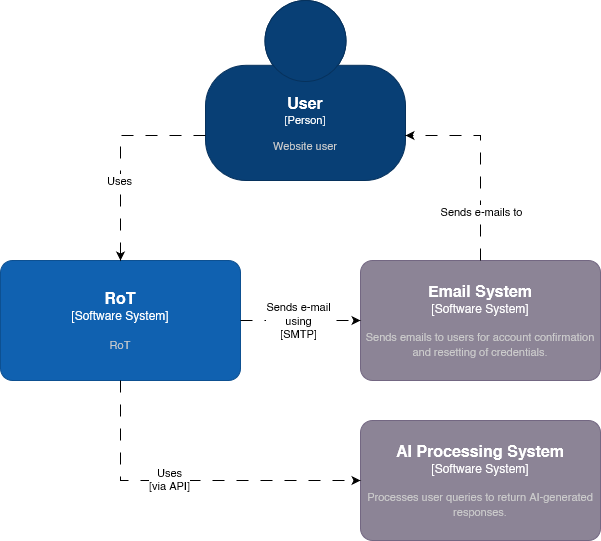

The diagram above was exported from draw.io. Its source (the exported page's mxGraphModel, read from the mxfile embedded in the PNG):
<mxGraphModel dx="1514" dy="694" grid="1" gridSize="10" guides="1" tooltips="1" connect="1" arrows="1" fold="1" page="1" pageScale="1" pageWidth="850" pageHeight="1100" math="0" shadow="0">
  <root>
    <mxCell id="0" />
    <mxCell id="1" parent="0" />
    <object placeholders="1" c4Name="User" c4Type="Person" c4Description="Website user" label="&lt;font style=&quot;font-size: 16px&quot;&gt;&lt;b&gt;%c4Name%&lt;/b&gt;&lt;/font&gt;&lt;div&gt;[%c4Type%]&lt;/div&gt;&lt;br&gt;&lt;div&gt;&lt;font style=&quot;font-size: 11px&quot;&gt;&lt;font color=&quot;#cccccc&quot;&gt;%c4Description%&lt;/font&gt;&lt;/div&gt;" id="ZT1rGGutDDCNU2ZuEbx1-1">
      <mxCell style="html=1;fontSize=11;dashed=0;whiteSpace=wrap;fillColor=#083F75;strokeColor=#06315C;fontColor=#ffffff;shape=mxgraph.c4.person2;align=center;metaEdit=1;points=[[0.5,0,0],[1,0.5,0],[1,0.75,0],[0.75,1,0],[0.5,1,0],[0.25,1,0],[0,0.75,0],[0,0.5,0]];resizable=0;" parent="1" vertex="1">
        <mxGeometry x="325" y="100" width="200" height="180" as="geometry" />
      </mxCell>
    </object>
    <object placeholders="1" c4Name="Email System" c4Type="Software System" c4Description="Sends emails to users for account confirmation and resetting of credentials." label="&lt;font style=&quot;font-size: 16px&quot;&gt;&lt;b&gt;%c4Name%&lt;/b&gt;&lt;/font&gt;&lt;div&gt;[%c4Type%]&lt;/div&gt;&lt;br&gt;&lt;div&gt;&lt;font style=&quot;font-size: 11px&quot;&gt;&lt;font color=&quot;#cccccc&quot;&gt;%c4Description%&lt;/font&gt;&lt;/div&gt;" id="8N92pxkJs_rpPqDKylvd-3">
      <mxCell style="rounded=1;whiteSpace=wrap;html=1;labelBackgroundColor=none;fillColor=#8C8496;fontColor=#ffffff;align=center;arcSize=10;strokeColor=#736782;metaEdit=1;resizable=0;points=[[0.25,0,0],[0.5,0,0],[0.75,0,0],[1,0.25,0],[1,0.5,0],[1,0.75,0],[0.75,1,0],[0.5,1,0],[0.25,1,0],[0,0.75,0],[0,0.5,0],[0,0.25,0]];" parent="1" vertex="1">
        <mxGeometry x="480" y="360" width="240" height="120" as="geometry" />
      </mxCell>
    </object>
    <object placeholders="1" c4Name="RoT" c4Type="Software System" c4Description="RoT" label="&lt;font style=&quot;font-size: 16px&quot;&gt;&lt;b&gt;%c4Name%&lt;/b&gt;&lt;/font&gt;&lt;div&gt;[%c4Type%]&lt;/div&gt;&lt;br&gt;&lt;div&gt;&lt;font style=&quot;font-size: 11px&quot;&gt;&lt;font color=&quot;#cccccc&quot;&gt;%c4Description%&lt;/font&gt;&lt;/div&gt;" id="DSoV47p3IWxt_4N9eT75-1">
      <mxCell style="rounded=1;whiteSpace=wrap;html=1;labelBackgroundColor=none;fillColor=#1061B0;fontColor=#ffffff;align=center;arcSize=10;strokeColor=#0D5091;metaEdit=1;resizable=0;points=[[0.25,0,0],[0.5,0,0],[0.75,0,0],[1,0.25,0],[1,0.5,0],[1,0.75,0],[0.75,1,0],[0.5,1,0],[0.25,1,0],[0,0.75,0],[0,0.5,0],[0,0.25,0]];" parent="1" vertex="1">
        <mxGeometry x="120" y="360" width="240" height="120" as="geometry" />
      </mxCell>
    </object>
    <mxCell id="DSoV47p3IWxt_4N9eT75-3" style="edgeStyle=orthogonalEdgeStyle;rounded=0;orthogonalLoop=1;jettySize=auto;html=1;entryX=0.5;entryY=0;entryDx=0;entryDy=0;entryPerimeter=0;exitX=0;exitY=0.75;exitDx=0;exitDy=0;exitPerimeter=0;dashed=1;dashPattern=12 12;" parent="1" source="ZT1rGGutDDCNU2ZuEbx1-1" target="DSoV47p3IWxt_4N9eT75-1" edge="1">
      <mxGeometry relative="1" as="geometry" />
    </mxCell>
    <mxCell id="DSoV47p3IWxt_4N9eT75-11" value="Uses" style="edgeLabel;html=1;align=center;verticalAlign=middle;resizable=0;points=[];" parent="DSoV47p3IWxt_4N9eT75-3" connectable="0" vertex="1">
      <mxGeometry x="0.2245" y="-2" relative="1" as="geometry">
        <mxPoint as="offset" />
      </mxGeometry>
    </mxCell>
    <mxCell id="DSoV47p3IWxt_4N9eT75-4" style="edgeStyle=orthogonalEdgeStyle;rounded=0;orthogonalLoop=1;jettySize=auto;html=1;entryX=0;entryY=0.5;entryDx=0;entryDy=0;entryPerimeter=0;dashed=1;dashPattern=12 12;" parent="1" source="DSoV47p3IWxt_4N9eT75-1" target="8N92pxkJs_rpPqDKylvd-3" edge="1">
      <mxGeometry relative="1" as="geometry" />
    </mxCell>
    <mxCell id="8N92pxkJs_rpPqDKylvd-17" value="Sends e-mail&lt;div&gt;using&lt;/div&gt;&lt;div&gt;[SMTP]&lt;/div&gt;" style="edgeLabel;html=1;align=center;verticalAlign=middle;resizable=0;points=[];" parent="DSoV47p3IWxt_4N9eT75-4" connectable="0" vertex="1">
      <mxGeometry x="-0.0547" y="1" relative="1" as="geometry">
        <mxPoint as="offset" />
      </mxGeometry>
    </mxCell>
    <mxCell id="DSoV47p3IWxt_4N9eT75-10" style="edgeStyle=orthogonalEdgeStyle;rounded=0;orthogonalLoop=1;jettySize=auto;html=1;entryX=1;entryY=0.75;entryDx=0;entryDy=0;entryPerimeter=0;dashed=1;dashPattern=12 12;exitX=0.5;exitY=0;exitDx=0;exitDy=0;exitPerimeter=0;" parent="1" source="8N92pxkJs_rpPqDKylvd-3" target="ZT1rGGutDDCNU2ZuEbx1-1" edge="1">
      <mxGeometry relative="1" as="geometry">
        <mxPoint x="760" y="250" as="sourcePoint" />
        <mxPoint x="500" y="425" as="targetPoint" />
      </mxGeometry>
    </mxCell>
    <mxCell id="8N92pxkJs_rpPqDKylvd-16" value="Sends e-mails to" style="edgeLabel;html=1;align=center;verticalAlign=middle;resizable=0;points=[];" parent="DSoV47p3IWxt_4N9eT75-10" connectable="0" vertex="1">
      <mxGeometry x="0.313" y="3" relative="1" as="geometry">
        <mxPoint x="6" y="72" as="offset" />
      </mxGeometry>
    </mxCell>
    <object placeholders="1" c4Name="AI Processing System" c4Type="Software System" c4Description="Processes user queries to return AI-generated responses." label="&lt;font style=&quot;font-size: 16px&quot;&gt;&lt;b&gt;%c4Name%&lt;/b&gt;&lt;/font&gt;&lt;div&gt;[%c4Type%]&lt;/div&gt;&lt;br&gt;&lt;div&gt;&lt;font style=&quot;font-size: 11px&quot;&gt;&lt;font color=&quot;#cccccc&quot;&gt;%c4Description%&lt;/font&gt;&lt;/div&gt;" id="jpYd2sQhhAh9kec17rOy-1">
      <mxCell style="rounded=1;whiteSpace=wrap;html=1;labelBackgroundColor=none;fillColor=#8C8496;fontColor=#ffffff;align=center;arcSize=10;strokeColor=#736782;metaEdit=1;resizable=0;points=[[0.25,0,0],[0.5,0,0],[0.75,0,0],[1,0.25,0],[1,0.5,0],[1,0.75,0],[0.75,1,0],[0.5,1,0],[0.25,1,0],[0,0.75,0],[0,0.5,0],[0,0.25,0]];" parent="1" vertex="1">
        <mxGeometry x="480" y="520" width="240" height="120" as="geometry" />
      </mxCell>
    </object>
    <mxCell id="jpYd2sQhhAh9kec17rOy-2" style="edgeStyle=orthogonalEdgeStyle;rounded=0;orthogonalLoop=1;jettySize=auto;html=1;entryX=0;entryY=0.5;entryDx=0;entryDy=0;entryPerimeter=0;dashed=1;dashPattern=12 12;exitX=0.5;exitY=1;exitDx=0;exitDy=0;exitPerimeter=0;" parent="1" source="DSoV47p3IWxt_4N9eT75-1" target="jpYd2sQhhAh9kec17rOy-1" edge="1">
      <mxGeometry relative="1" as="geometry">
        <mxPoint x="270" y="580" as="sourcePoint" />
      </mxGeometry>
    </mxCell>
    <mxCell id="jpYd2sQhhAh9kec17rOy-3" value="Uses&lt;div&gt;[via API]&lt;/div&gt;" style="edgeLabel;html=1;align=center;verticalAlign=middle;resizable=0;points=[];" parent="jpYd2sQhhAh9kec17rOy-2" connectable="0" vertex="1">
      <mxGeometry x="-0.1285" y="2" relative="1" as="geometry">
        <mxPoint as="offset" />
      </mxGeometry>
    </mxCell>
  </root>
</mxGraphModel>